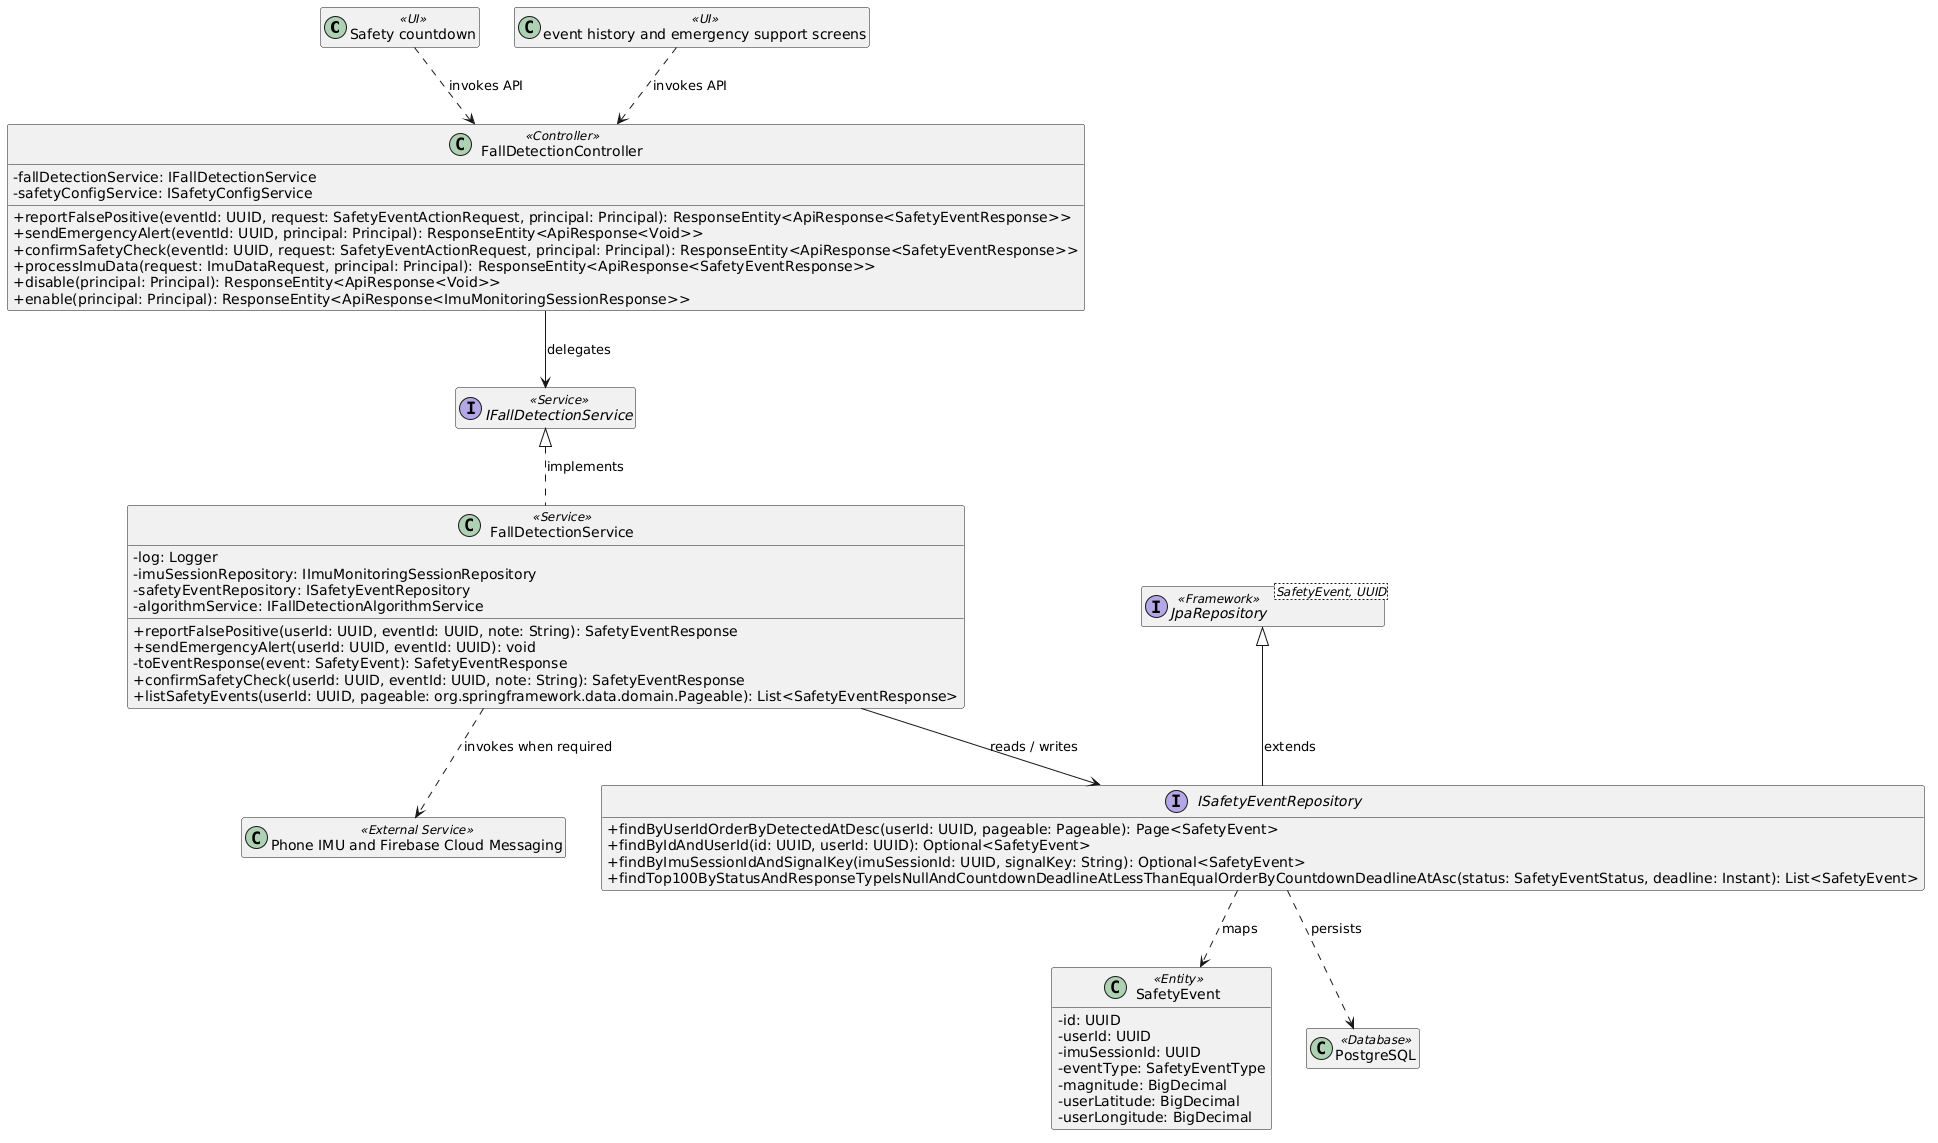

The diagram above was rendered by PlantUML. Its source (embedded in the PNG):
@startuml
skinparam classAttributeIconSize 0
hide empty members

class "Safety countdown" as UI1 <<UI>>
class "event history and emergency support screens" as UI2 <<UI>>
class "FallDetectionController" as Controller1 <<Controller>> {
  - fallDetectionService: IFallDetectionService
  - safetyConfigService: ISafetyConfigService
  + reportFalsePositive(eventId: UUID, request: SafetyEventActionRequest, principal: Principal): ResponseEntity<ApiResponse<SafetyEventResponse>>
  + sendEmergencyAlert(eventId: UUID, principal: Principal): ResponseEntity<ApiResponse<Void>>
  + confirmSafetyCheck(eventId: UUID, request: SafetyEventActionRequest, principal: Principal): ResponseEntity<ApiResponse<SafetyEventResponse>>
  + processImuData(request: ImuDataRequest, principal: Principal): ResponseEntity<ApiResponse<SafetyEventResponse>>
  + disable(principal: Principal): ResponseEntity<ApiResponse<Void>>
  + enable(principal: Principal): ResponseEntity<ApiResponse<ImuMonitoringSessionResponse>>
}
class "FallDetectionService" as Service1 <<Service>> {
  - log: Logger
  - imuSessionRepository: IImuMonitoringSessionRepository
  - safetyEventRepository: ISafetyEventRepository
  - algorithmService: IFallDetectionAlgorithmService
  + reportFalsePositive(userId: UUID, eventId: UUID, note: String): SafetyEventResponse
  + sendEmergencyAlert(userId: UUID, eventId: UUID): void
  - toEventResponse(event: SafetyEvent): SafetyEventResponse
  + confirmSafetyCheck(userId: UUID, eventId: UUID, note: String): SafetyEventResponse
  + listSafetyEvents(userId: UUID, pageable: org.springframework.data.domain.Pageable): List<SafetyEventResponse>
}
interface "IFallDetectionService" as Service1Contract <<Service>>
interface "ISafetyEventRepository" as Repository1 {
  + findByUserIdOrderByDetectedAtDesc(userId: UUID, pageable: Pageable): Page<SafetyEvent>
  + findByIdAndUserId(id: UUID, userId: UUID): Optional<SafetyEvent>
  + findByImuSessionIdAndSignalKey(imuSessionId: UUID, signalKey: String): Optional<SafetyEvent>
  + findTop100ByStatusAndResponseTypeIsNullAndCountdownDeadlineAtLessThanEqualOrderByCountdownDeadlineAtAsc(status: SafetyEventStatus, deadline: Instant): List<SafetyEvent>
}
class "SafetyEvent" as Entity1 <<Entity>> {
  - id: UUID
  - userId: UUID
  - imuSessionId: UUID
  - eventType: SafetyEventType
  - magnitude: BigDecimal
  - userLatitude: BigDecimal
  - userLongitude: BigDecimal
}
interface "JpaRepository<SafetyEvent, UUID>" as Repository1Base <<Framework>>
class "PostgreSQL" as DB <<Database>>
class "Phone IMU and Firebase Cloud Messaging" as External <<External Service>>

Service1Contract <|.. Service1 : implements
Repository1Base <|-- Repository1 : extends
UI1 ..> Controller1 : invokes API
UI2 ..> Controller1 : invokes API
Controller1 --> Service1Contract : delegates
Service1 --> Repository1 : reads / writes
Repository1 ..> Entity1 : maps
Repository1 ..> DB : persists
Service1 ..> External : invokes when required
@enduml